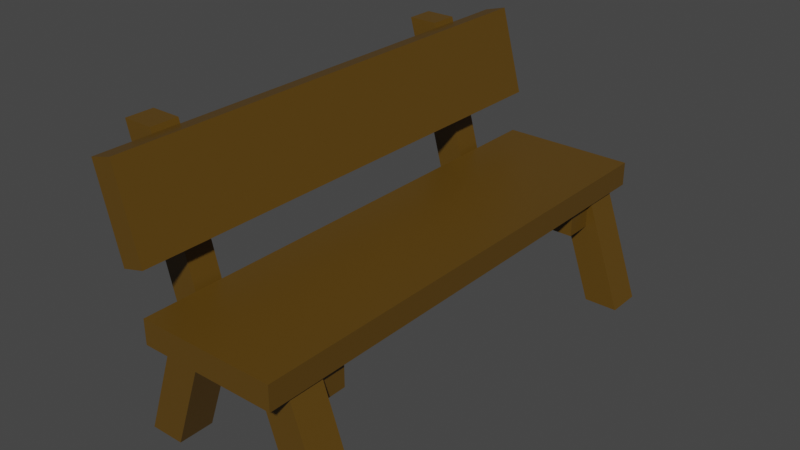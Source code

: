 # Source: Bench.blend  (saved by Blender 2.82.7; exported with 4.5.12 LTS)
import bpy
from mathutils import Matrix  # noqa: F401  (used for matrix-valued properties, if any)

bpy.ops.wm.read_factory_settings(use_empty=True)
scene = bpy.context.scene
scene.name = 'Scene'

# ---- collections
col_collection = bpy.data.collections.new('Collection'); scene.collection.children.link(col_collection)

# ---- materials (node trees are filled in below, after node groups)
mat_material = bpy.data.materials.new('Material')
mat_material.alpha_threshold = 0.0
mat_material.use_transparent_shadow = False
mat_material.line_color = (0.0, 0.0, 0.0, 1.0)

# ---- material node trees
mat_material.use_nodes = True; mat_material.node_tree.nodes.clear()
_N = mat_material.node_tree.nodes; _L = mat_material.node_tree.links
n0 = _N.new('ShaderNodeOutputMaterial'); n0.name = 'Material Output'; n0.location = (300, 300)
n1 = _N.new('ShaderNodeBsdfPrincipled'); n1.name = 'Principled BSDF'; n1.location = (10, 300)
n1.distribution = 'GGX'
n1.subsurface_method = 'BURLEY'
n1.inputs[0].default_value = (0.1087, 0.05669, 0.005519, 1.0)
n1.inputs[2].default_value = 0.4
n1.inputs[3].default_value = 1.45
n1.inputs[27].default_value = (0.0, 0.0, 0.0, 1.0)
n1.inputs[28].default_value = 1.0
_L.new(n1.outputs[0], n0.inputs[0])
n0.is_active_output = True

# ---- world
world_world = bpy.data.worlds.new('World'); scene.world = world_world
world_world.use_nodes = True; world_world.node_tree.nodes.clear()
_N = world_world.node_tree.nodes; _L = world_world.node_tree.links
n0 = _N.new('ShaderNodeOutputWorld'); n0.name = 'World Output'; n0.location = (300, 300)
n1 = _N.new('ShaderNodeBackground'); n1.name = 'Background'; n1.location = (10, 300)
n1.inputs[0].default_value = (0.05088, 0.05088, 0.05088, 1.0)
_L.new(n1.outputs[0], n0.inputs[0])
n0.is_active_output = True
world_world.color = (0.05088, 0.05088, 0.05088)
world_world.use_sun_shadow = False
world_world.sun_shadow_jitter_overblur = 0.0

# ---- meshes
me_bench = bpy.data.meshes.new('Bench')
me_bench.from_pydata([(0.2937, -0.9385, -0.3009), (0.9473, 0.9385, -0.3009), (0.2937, -0.9385, 0.3009), (0.9473, 0.9385, 0.3009), (-0.2937, -0.9385, -0.3009), (0.36, 0.9385, -0.3009), (-0.2937, -0.9385, 0.3009), (0.36, 0.9385, 0.3009), (2.656, 1.347, -0.6811), (2.656, 0.9318, -0.6811), (2.656, 1.347, 7.881), (2.656, 0.9319, 7.881), (0.306, 1.347, -0.6811), (0.306, 0.9318, -0.6811), (0.306, 1.347, 7.881), (0.306, 0.9319, 7.881), (2.668, -0.9385, 7.501), (2.014, 0.9385, 7.501), (2.668, -0.9385, 6.899), (2.014, 0.9385, 6.899), (3.255, -0.9385, 7.501), (2.602, 0.9385, 7.501), (3.255, -0.9385, 6.899), (2.602, 0.9385, 6.899), (2.668, -0.9385, 0.3009), (2.014, 0.9385, 0.3009), (2.668, -0.9385, -0.3009), (2.014, 0.9385, -0.3009), (3.255, -0.9385, 0.3009), (2.602, 0.9385, 0.3009), (3.255, -0.9385, -0.3009), (2.602, 0.9385, -0.3009), (0.2937, -0.9385, 6.899), (0.9473, 0.9385, 6.899), (0.2937, -0.9385, 7.501), (0.9473, 0.9385, 7.501), (-0.2937, -0.9385, 6.899), (0.36, 0.9385, 6.899), (-0.2937, -0.9385, 7.501), (0.36, 0.9385, 7.501), (-0.02832, 0.4647, 6.904), (-0.2264, 0.9433, 6.904), (-0.02832, 0.4647, 6.416), (-0.2264, 0.9433, 6.416), (2.545, 0.4647, 6.904), (2.545, 0.9433, 6.904), (2.545, 0.4647, 6.416), (2.545, 0.9433, 6.416), (0.3007, 0.4647, 6.416), (0.3007, 0.9433, 6.416), (0.3007, 0.4647, 6.904), (0.3007, 0.9433, 6.904), (-0.9407, 3.58, 6.904), (-0.9407, 3.58, 6.416), (-0.4135, 3.58, 6.904), (-0.4135, 3.58, 6.416), (-0.02832, 0.4647, 0.7839), (-0.2264, 0.9432, 0.7839), (-0.02832, 0.4647, 0.2961), (-0.2264, 0.9432, 0.2961), (2.545, 0.4647, 0.7839), (2.545, 0.9432, 0.7839), (2.545, 0.4647, 0.2961), (2.545, 0.9432, 0.2961), (0.3007, 0.4647, 0.2961), (0.3007, 0.9432, 0.2961), (0.3007, 0.4647, 0.7839), (0.3007, 0.9432, 0.7839), (-0.9407, 3.58, 0.7839), (-0.9407, 3.58, 0.2961), (-0.4135, 3.58, 0.7839), (-0.4135, 3.58, 0.2961), (-0.3878, 3.496, -0.6803), (0.003351, 3.601, -0.6806), (-0.3785, 3.491, 7.882), (0.01262, 3.596, 7.882), (0.01196, 2.006, -0.6816), (0.4031, 2.111, -0.682), (0.02123, 2.001, 7.881), (0.4124, 2.106, 7.88)], [], [(0, 1, 3, 2), (2, 3, 7, 6), (6, 7, 5, 4), (4, 5, 1, 0), (2, 6, 4, 0), (7, 3, 1, 5), (8, 12, 14, 10), (11, 10, 14, 15), (15, 14, 12, 13), (13, 9, 11, 15), (9, 8, 10, 11), (13, 12, 8, 9), (16, 17, 19, 18), (18, 19, 23, 22), (22, 23, 21, 20), (20, 21, 17, 16), (18, 22, 20, 16), (23, 19, 17, 21), (24, 25, 27, 26), (26, 27, 31, 30), (30, 31, 29, 28), (28, 29, 25, 24), (26, 30, 28, 24), (31, 27, 25, 29), (32, 33, 35, 34), (34, 35, 39, 38), (38, 39, 37, 36), (36, 37, 33, 32), (34, 38, 36, 32), (39, 35, 33, 37), (40, 41, 43, 42), (48, 49, 47, 46), (46, 47, 45, 44), (50, 51, 41, 40), (48, 46, 44, 50), (43, 41, 52, 53), (47, 49, 51, 45), (42, 48, 50, 40), (44, 45, 51, 50), (42, 43, 49, 48), (55, 53, 52, 54), (49, 43, 53, 55), (41, 51, 54, 52), (51, 49, 55, 54), (56, 57, 59, 58), (64, 65, 63, 62), (62, 63, 61, 60), (66, 67, 57, 56), (64, 62, 60, 66), (59, 57, 68, 69), (63, 65, 67, 61), (58, 64, 66, 56), (60, 61, 67, 66), (58, 59, 65, 64), (71, 69, 68, 70), (65, 59, 69, 71), (57, 67, 70, 68), (67, 65, 71, 70), (72, 76, 78, 74), (75, 74, 78, 79), (79, 78, 76, 77), (77, 73, 75, 79), (73, 72, 74, 75), (77, 76, 72, 73)])
_uv = me_bench.uv_layers.new(name='UVMap')
_uv.uv.foreach_set('vector', [0.1195, 0.0193, 0.1588, 0.0193, 0.1588, 0.05546, 0.1195, 0.05546, 0.1195, 0.05546, 0.1588, 0.05546, 0.1258, 0.07059, 0.08423, 0.05546, 0.08801, 0.2681, 0.08801, 0.3933, 0.04787, 0.3933, 0.04787, 0.2681, 0.7173, 0.02388, 0.6871, 0.1108, 0.6599, 0.1108, 0.6901, 0.02388, 0.788, 0.4674, 0.7488, 0.4674, 0.7488, 0.4272, 0.788, 0.4272, 0.9018, 0.007241, 0.981, 0.007241, 0.981, 0.08651, 0.9018, 0.08651, 0.5995, 0.3601, 0.5995, 0.2597, 0.9657, 0.2597, 0.9657, 0.3602, 0.4929, 0.1116, 0.4929, 0.1308, 0.384, 0.1308, 0.384, 0.1116, 0.5937, 0.3929, 0.5937, 0.4206, 0.0225, 0.4206, 0.0225, 0.3929, 0.7888, 0.4019, 0.9456, 0.4019, 0.9456, 0.9731, 0.7888, 0.9731, 0.7092, 0.757, 0.7092, 0.7903, 0.02371, 0.7903, 0.02371, 0.757, 0.6896, 0.1105, 0.6896, 0.1298, 0.5807, 0.1298, 0.5807, 0.1105, 0.2622, 0.2203, 0.2229, 0.2203, 0.2229, 0.1842, 0.2622, 0.1842, 0.2622, 0.1842, 0.2229, 0.1842, 0.2588, 0.1684, 0.2975, 0.1842, 0.1023, 0.6073, 0.1023, 0.7575, 0.05416, 0.7575, 0.05416, 0.6073, 0.5207, 0.02495, 0.4904, 0.1119, 0.4632, 0.1119, 0.4935, 0.02495, 0.9464, 0.9076, 0.9856, 0.9076, 0.9856, 0.9478, 0.9464, 0.9478, 0.9018, 0.007241, 0.981, 0.007241, 0.981, 0.08651, 0.9018, 0.08651, 0.2622, 0.05546, 0.2229, 0.05546, 0.2229, 0.0193, 0.2622, 0.0193, 0.5801, 0.02388, 0.6104, 0.1108, 0.5832, 0.1108, 0.5529, 0.02388, 0.6788, 0.6073, 0.6788, 0.7575, 0.6306, 0.7575, 0.6306, 0.6073, 0.2975, 0.05546, 0.2611, 0.06885, 0.2229, 0.05546, 0.2622, 0.05546, 0.9464, 0.4272, 0.9856, 0.4272, 0.9856, 0.4674, 0.9464, 0.4674, 0.9018, 0.007241, 0.981, 0.007241, 0.981, 0.08651, 0.9018, 0.08651, 0.1195, 0.1842, 0.1588, 0.1842, 0.1588, 0.2203, 0.1195, 0.2203, 0.3835, 0.02495, 0.4138, 0.1119, 0.3866, 0.1119, 0.3563, 0.02495, 0.5684, 0.2681, 0.5684, 0.3933, 0.5282, 0.3933, 0.5282, 0.2681, 0.08423, 0.1842, 0.1241, 0.1702, 0.1588, 0.1842, 0.1195, 0.1842, 0.788, 0.9478, 0.7488, 0.9478, 0.7488, 0.9076, 0.788, 0.9076, 0.9018, 0.007241, 0.981, 0.007241, 0.981, 0.08651, 0.9018, 0.08651, 0.7665, 0.9079, 0.7533, 0.9079, 0.7533, 0.8754, 0.7665, 0.8754, 0.1199, 0.1551, 0.1223, 0.1394, 0.2548, 0.1388, 0.2548, 0.1551, 0.141, 0.7196, 0.141, 0.7579, 0.102, 0.7579, 0.102, 0.7196, 0.3838, 0.08997, 0.3838, 0.1121, 0.3594, 0.1121, 0.3686, 0.08997, 0.7885, 0.8754, 0.9382, 0.8754, 0.9382, 0.9079, 0.7885, 0.9079, 0.496, 0.3937, 0.5285, 0.3937, 0.5285, 0.5696, 0.496, 0.5696, 0.9018, 0.007241, 0.9709, 0.007241, 0.9709, 0.08651, 0.9018, 0.08651, 0.7665, 0.8754, 0.7885, 0.8754, 0.7885, 0.9079, 0.7665, 0.9079, 0.4878, 0.08997, 0.4878, 0.1121, 0.3838, 0.1121, 0.3838, 0.08997, 0.1002, 0.1551, 0.08827, 0.1551, 0.1223, 0.1394, 0.1199, 0.1551, 0.903, 0.2289, 0.903, 0.2064, 0.9239, 0.2064, 0.9239, 0.2289, 0.1223, 0.1394, 0.08827, 0.1551, 0.04535, 0.1551, 0.07528, 0.14, 0.3594, 0.1121, 0.3838, 0.1121, 0.3507, 0.2343, 0.3263, 0.2343, 0.102, 0.7579, 0.141, 0.7579, 0.141, 0.969, 0.102, 0.969, 0.7665, 0.4996, 0.7533, 0.4996, 0.7533, 0.4671, 0.7665, 0.4671, 0.6898, 0.08889, 0.6898, 0.1111, 0.5858, 0.1111, 0.5858, 0.08889, 0.631, 0.7196, 0.631, 0.7579, 0.5919, 0.7579, 0.5919, 0.7196, 0.1199, 0.08449, 0.1211, 0.09729, 0.08827, 0.08449, 0.1002, 0.08449, 0.7885, 0.4671, 0.9382, 0.4671, 0.9382, 0.4996, 0.7885, 0.4996, 0.08769, 0.3937, 0.1202, 0.3937, 0.1202, 0.5696, 0.08769, 0.5696, 0.9018, 0.007241, 0.9709, 0.007241, 0.9709, 0.08651, 0.9018, 0.08651, 0.7665, 0.4671, 0.7885, 0.4671, 0.7885, 0.4996, 0.7665, 0.4996, 0.2548, 0.08449, 0.2548, 0.09787, 0.1211, 0.09729, 0.1199, 0.08449, 0.7051, 0.08889, 0.7142, 0.1111, 0.6898, 0.1111, 0.6898, 0.08889, 0.6413, 0.2289, 0.6413, 0.2064, 0.6622, 0.2064, 0.6622, 0.2289, 0.6898, 0.1111, 0.7142, 0.1111, 0.7473, 0.2332, 0.7229, 0.2332, 0.08827, 0.08449, 0.1211, 0.09729, 0.07761, 0.09787, 0.04535, 0.08449, 0.5919, 0.7579, 0.631, 0.7579, 0.631, 0.969, 0.5919, 0.969, 0.02255, 0.564, 0.02246, 0.4646, 0.5937, 0.4642, 0.5938, 0.5636, 0.3705, 0.235, 0.3523, 0.2302, 0.3709, 0.1612, 0.389, 0.166, 0.02378, 0.851, 0.02375, 0.8426, 0.7092, 0.843, 0.7093, 0.8514, 0.7093, 0.8514, 0.7092, 0.9707, 0.02367, 0.9703, 0.02378, 0.851, 0.02253, 0.571, 0.02255, 0.564, 0.5938, 0.5636, 0.5938, 0.5706, 0.6851, 0.1652, 0.7032, 0.1603, 0.7217, 0.2293, 0.7036, 0.2342])
me_bench.materials.append(mat_material)
me_bench.use_remesh_fix_poles = True
me_bench.use_remesh_preserve_attributes = False
me_bench.use_mirror_vertex_groups = False
me_bench.update()

# ---- objects
ob_bench = bpy.data.objects.new('Bench', me_bench)

# ---- transforms, parenting, visibility, modifiers, constraints
ob_bench.location = (-1.481, 3.6, 0.936)
ob_bench.rotation_euler = (1.571, -0.0, 0.0)
ob_bench.lineart.crease_threshold = 0.0

# ---- collection membership
col_collection.objects.link(ob_bench)

# ---- scene / render settings (as saved in the file)
scene.frame_start = 1; scene.frame_end = 250; scene.frame_set(1)
scene.render.engine = 'BLENDER_EEVEE_NEXT'
scene.cycles.use_denoising = False
scene.cycles.samples = 128
scene.cycles.sampling_pattern = 'TABULATED_SOBOL'
scene.cycles.use_adaptive_sampling = False
scene.cycles.use_light_tree = False
scene.view_settings.view_transform = 'Filmic'
bpy.context.view_layer.update()

# ---- added for rendering (the .blend has no active camera and no usable light): camera, sun
cam_auto = bpy.data.cameras.new('AutoCamera')
cam_auto.lens = 50.0
cam_auto.sensor_width = 36.0
cam_auto.clip_end = 1000.0
ob_auto_camera = bpy.data.objects.new('AutoCamera', cam_auto)
scene.collection.objects.link(ob_auto_camera)
ob_auto_camera.location = (9.44863, -11.7266, 10.0849)
ob_auto_camera.rotation_euler = (1.09748, -7.21219e-08, 0.694738)
scene.camera = ob_auto_camera
light_auto_sun = bpy.data.lights.new('AutoSun', 'SUN')
light_auto_sun.energy = 3.0
light_auto_sun.angle = 0.0523599
ob_auto_sun = bpy.data.objects.new('AutoSun', light_auto_sun)
scene.collection.objects.link(ob_auto_sun)
ob_auto_sun.rotation_euler = (0.872665, 0.174533, 0.523599)
bpy.context.view_layer.update()

